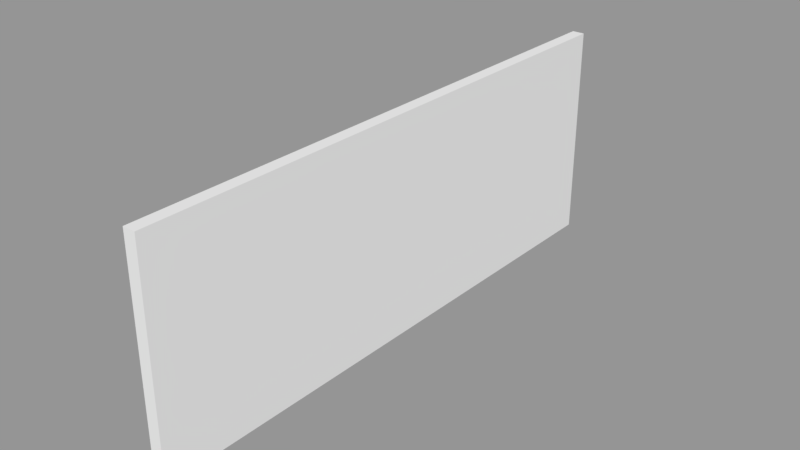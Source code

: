# Source: Corridor_Wall.blend  (saved by Blender 2.79.0; exported with 4.5.12 LTS)
import bpy
from mathutils import Matrix  # noqa: F401  (used for matrix-valued properties, if any)

bpy.ops.wm.read_factory_settings(use_empty=True)
scene = bpy.context.scene
scene.name = 'Scene'

# ---- collections
col_collection_1 = bpy.data.collections.new('Collection 1'); scene.collection.children.link(col_collection_1)

# ---- meshes
me_cube_001 = bpy.data.meshes.new('Cube.001')
me_cube_001.from_pydata([(-0.0593, -2.691, -1.032), (-0.0593, -2.691, 1.032), (-0.0593, 2.691, -1.032), (-0.0593, 2.691, 1.032), (0.0593, -2.691, -1.032), (0.0593, -2.691, 1.032), (0.0593, 2.691, -1.032), (0.0593, 2.691, 1.032)], [], [(0, 1, 3, 2), (2, 3, 7, 6), (6, 7, 5, 4), (4, 5, 1, 0), (2, 6, 4, 0), (7, 3, 1, 5)])
me_cube_001.use_remesh_preserve_volume = False
me_cube_001.use_remesh_preserve_attributes = False
me_cube_001.use_mirror_vertex_groups = False
me_cube_001.update()

# ---- objects
ob_corridor_wall = bpy.data.objects.new('Corridor wall', me_cube_001)

# ---- transforms, parenting, visibility, modifiers, constraints
ob_corridor_wall.location = (0.006113, 0.008287, 1.032)
ob_corridor_wall.lineart.crease_threshold = 0.0

# ---- collection membership
col_collection_1.objects.link(ob_corridor_wall)

# ---- scene / render settings (as saved in the file)
scene.frame_start = 1; scene.frame_end = 250; scene.frame_set(250)
scene.render.engine = 'BLENDER_EEVEE_NEXT'
scene.render.resolution_percentage = 50
scene.render.dither_intensity = 0.0
scene.cycles.use_denoising = False
scene.cycles.samples = 128
scene.cycles.sampling_pattern = 'TABULATED_SOBOL'
scene.cycles.use_adaptive_sampling = False
scene.cycles.use_light_tree = False
scene.cycles.blur_glossy = 0.0
scene.cycles.sample_clamp_indirect = 0.0
scene.view_settings.view_transform = 'Standard'
bpy.context.view_layer.update()

# ---- added for rendering (the .blend has no active camera and no usable light): camera, sun + grey world if the file has none
cam_auto = bpy.data.cameras.new('AutoCamera')
cam_auto.lens = 50.0
cam_auto.sensor_width = 36.0
cam_auto.clip_end = 1000.0
ob_auto_camera = bpy.data.objects.new('AutoCamera', cam_auto)
scene.collection.objects.link(ob_auto_camera)
ob_auto_camera.location = (5.33988, -6.39223, 5.29904)
ob_auto_camera.rotation_euler = (1.09748, -7.21219e-08, 0.694738)
scene.camera = ob_auto_camera
light_auto_sun = bpy.data.lights.new('AutoSun', 'SUN')
light_auto_sun.energy = 3.0
light_auto_sun.angle = 0.0523599
ob_auto_sun = bpy.data.objects.new('AutoSun', light_auto_sun)
scene.collection.objects.link(ob_auto_sun)
ob_auto_sun.rotation_euler = (0.872665, 0.174533, 0.523599)
if scene.world is None:
    world_auto = bpy.data.worlds.new('AutoWorld')
    world_auto.color = (0.3, 0.3, 0.3)
    scene.world = world_auto
bpy.context.view_layer.update()
